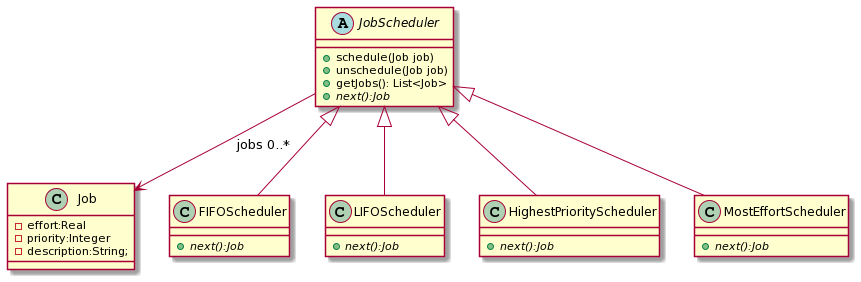

The diagram above was rendered by PlantUML. Its source (embedded in the PNG):
@startuml
JobScheduler --> Job : jobs 0..*

class Job{
	-effort:Real
	-priority:Integer
	-description:String;
}

abstract JobScheduler {
    +schedule(Job job)
    +unschedule(Job job)
    +getJobs(): List<Job>
    +{abstract} next():Job
}

class FIFOScheduler extends JobScheduler{
    +{abstract} next():Job
}

class LIFOScheduler extends JobScheduler{
    +{abstract} next():Job
}

class HighestPriorityScheduler extends JobScheduler{
    +{abstract} next():Job
}

class MostEffortScheduler extends JobScheduler{
    +{abstract} next():Job
}
@enduml